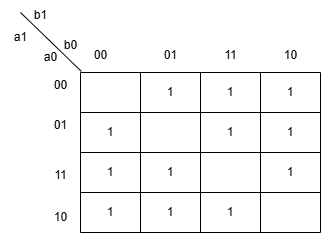

The diagram above was exported from draw.io. Its source (the exported page's mxGraphModel, read from the mxfile embedded in the PNG):
<mxGraphModel dx="880" dy="434" grid="1" gridSize="10" guides="1" tooltips="1" connect="1" arrows="1" fold="1" page="1" pageScale="1" pageWidth="827" pageHeight="1169" math="0" shadow="0">
  <root>
    <mxCell id="0" />
    <mxCell id="1" parent="0" />
    <mxCell id="S43Ek-MHez2za1blNAxo-15" value="" style="shape=table;startSize=0;container=1;collapsible=0;childLayout=tableLayout;" vertex="1" parent="1">
      <mxGeometry x="280" y="120" width="240" height="160" as="geometry" />
    </mxCell>
    <mxCell id="S43Ek-MHez2za1blNAxo-36" value="" style="shape=tableRow;horizontal=0;startSize=0;swimlaneHead=0;swimlaneBody=0;strokeColor=inherit;top=0;left=0;bottom=0;right=0;collapsible=0;dropTarget=0;fillColor=none;points=[[0,0.5],[1,0.5]];portConstraint=eastwest;" vertex="1" parent="S43Ek-MHez2za1blNAxo-15">
      <mxGeometry width="240" height="40" as="geometry" />
    </mxCell>
    <mxCell id="S43Ek-MHez2za1blNAxo-37" value="" style="shape=partialRectangle;html=1;whiteSpace=wrap;connectable=0;strokeColor=inherit;overflow=hidden;fillColor=none;top=0;left=0;bottom=0;right=0;pointerEvents=1;" vertex="1" parent="S43Ek-MHez2za1blNAxo-36">
      <mxGeometry width="60" height="40" as="geometry">
        <mxRectangle width="60" height="40" as="alternateBounds" />
      </mxGeometry>
    </mxCell>
    <mxCell id="S43Ek-MHez2za1blNAxo-38" value="1" style="shape=partialRectangle;html=1;whiteSpace=wrap;connectable=0;strokeColor=inherit;overflow=hidden;fillColor=none;top=0;left=0;bottom=0;right=0;pointerEvents=1;" vertex="1" parent="S43Ek-MHez2za1blNAxo-36">
      <mxGeometry x="60" width="60" height="40" as="geometry">
        <mxRectangle width="60" height="40" as="alternateBounds" />
      </mxGeometry>
    </mxCell>
    <mxCell id="S43Ek-MHez2za1blNAxo-39" value="1" style="shape=partialRectangle;html=1;whiteSpace=wrap;connectable=0;strokeColor=inherit;overflow=hidden;fillColor=none;top=0;left=0;bottom=0;right=0;pointerEvents=1;" vertex="1" parent="S43Ek-MHez2za1blNAxo-36">
      <mxGeometry x="120" width="60" height="40" as="geometry">
        <mxRectangle width="60" height="40" as="alternateBounds" />
      </mxGeometry>
    </mxCell>
    <mxCell id="S43Ek-MHez2za1blNAxo-40" value="1" style="shape=partialRectangle;html=1;whiteSpace=wrap;connectable=0;strokeColor=inherit;overflow=hidden;fillColor=none;top=0;left=0;bottom=0;right=0;pointerEvents=1;" vertex="1" parent="S43Ek-MHez2za1blNAxo-36">
      <mxGeometry x="180" width="60" height="40" as="geometry">
        <mxRectangle width="60" height="40" as="alternateBounds" />
      </mxGeometry>
    </mxCell>
    <mxCell id="S43Ek-MHez2za1blNAxo-16" value="" style="shape=tableRow;horizontal=0;startSize=0;swimlaneHead=0;swimlaneBody=0;strokeColor=inherit;top=0;left=0;bottom=0;right=0;collapsible=0;dropTarget=0;fillColor=none;points=[[0,0.5],[1,0.5]];portConstraint=eastwest;" vertex="1" parent="S43Ek-MHez2za1blNAxo-15">
      <mxGeometry y="40" width="240" height="40" as="geometry" />
    </mxCell>
    <mxCell id="S43Ek-MHez2za1blNAxo-17" value="1" style="shape=partialRectangle;html=1;whiteSpace=wrap;connectable=0;strokeColor=inherit;overflow=hidden;fillColor=none;top=0;left=0;bottom=0;right=0;pointerEvents=1;" vertex="1" parent="S43Ek-MHez2za1blNAxo-16">
      <mxGeometry width="60" height="40" as="geometry">
        <mxRectangle width="60" height="40" as="alternateBounds" />
      </mxGeometry>
    </mxCell>
    <mxCell id="S43Ek-MHez2za1blNAxo-18" value="" style="shape=partialRectangle;html=1;whiteSpace=wrap;connectable=0;strokeColor=inherit;overflow=hidden;fillColor=none;top=0;left=0;bottom=0;right=0;pointerEvents=1;" vertex="1" parent="S43Ek-MHez2za1blNAxo-16">
      <mxGeometry x="60" width="60" height="40" as="geometry">
        <mxRectangle width="60" height="40" as="alternateBounds" />
      </mxGeometry>
    </mxCell>
    <mxCell id="S43Ek-MHez2za1blNAxo-19" value="1" style="shape=partialRectangle;html=1;whiteSpace=wrap;connectable=0;strokeColor=inherit;overflow=hidden;fillColor=none;top=0;left=0;bottom=0;right=0;pointerEvents=1;" vertex="1" parent="S43Ek-MHez2za1blNAxo-16">
      <mxGeometry x="120" width="60" height="40" as="geometry">
        <mxRectangle width="60" height="40" as="alternateBounds" />
      </mxGeometry>
    </mxCell>
    <mxCell id="S43Ek-MHez2za1blNAxo-20" value="1" style="shape=partialRectangle;html=1;whiteSpace=wrap;connectable=0;strokeColor=inherit;overflow=hidden;fillColor=none;top=0;left=0;bottom=0;right=0;pointerEvents=1;" vertex="1" parent="S43Ek-MHez2za1blNAxo-16">
      <mxGeometry x="180" width="60" height="40" as="geometry">
        <mxRectangle width="60" height="40" as="alternateBounds" />
      </mxGeometry>
    </mxCell>
    <mxCell id="S43Ek-MHez2za1blNAxo-21" value="" style="shape=tableRow;horizontal=0;startSize=0;swimlaneHead=0;swimlaneBody=0;strokeColor=inherit;top=0;left=0;bottom=0;right=0;collapsible=0;dropTarget=0;fillColor=none;points=[[0,0.5],[1,0.5]];portConstraint=eastwest;" vertex="1" parent="S43Ek-MHez2za1blNAxo-15">
      <mxGeometry y="80" width="240" height="40" as="geometry" />
    </mxCell>
    <mxCell id="S43Ek-MHez2za1blNAxo-22" value="1" style="shape=partialRectangle;html=1;whiteSpace=wrap;connectable=0;strokeColor=inherit;overflow=hidden;fillColor=none;top=0;left=0;bottom=0;right=0;pointerEvents=1;" vertex="1" parent="S43Ek-MHez2za1blNAxo-21">
      <mxGeometry width="60" height="40" as="geometry">
        <mxRectangle width="60" height="40" as="alternateBounds" />
      </mxGeometry>
    </mxCell>
    <mxCell id="S43Ek-MHez2za1blNAxo-23" value="1" style="shape=partialRectangle;html=1;whiteSpace=wrap;connectable=0;strokeColor=inherit;overflow=hidden;fillColor=none;top=0;left=0;bottom=0;right=0;pointerEvents=1;" vertex="1" parent="S43Ek-MHez2za1blNAxo-21">
      <mxGeometry x="60" width="60" height="40" as="geometry">
        <mxRectangle width="60" height="40" as="alternateBounds" />
      </mxGeometry>
    </mxCell>
    <mxCell id="S43Ek-MHez2za1blNAxo-24" value="" style="shape=partialRectangle;html=1;whiteSpace=wrap;connectable=0;strokeColor=inherit;overflow=hidden;fillColor=none;top=0;left=0;bottom=0;right=0;pointerEvents=1;" vertex="1" parent="S43Ek-MHez2za1blNAxo-21">
      <mxGeometry x="120" width="60" height="40" as="geometry">
        <mxRectangle width="60" height="40" as="alternateBounds" />
      </mxGeometry>
    </mxCell>
    <mxCell id="S43Ek-MHez2za1blNAxo-25" value="1" style="shape=partialRectangle;html=1;whiteSpace=wrap;connectable=0;strokeColor=inherit;overflow=hidden;fillColor=none;top=0;left=0;bottom=0;right=0;pointerEvents=1;" vertex="1" parent="S43Ek-MHez2za1blNAxo-21">
      <mxGeometry x="180" width="60" height="40" as="geometry">
        <mxRectangle width="60" height="40" as="alternateBounds" />
      </mxGeometry>
    </mxCell>
    <mxCell id="S43Ek-MHez2za1blNAxo-26" value="" style="shape=tableRow;horizontal=0;startSize=0;swimlaneHead=0;swimlaneBody=0;strokeColor=inherit;top=0;left=0;bottom=0;right=0;collapsible=0;dropTarget=0;fillColor=none;points=[[0,0.5],[1,0.5]];portConstraint=eastwest;" vertex="1" parent="S43Ek-MHez2za1blNAxo-15">
      <mxGeometry y="120" width="240" height="40" as="geometry" />
    </mxCell>
    <mxCell id="S43Ek-MHez2za1blNAxo-27" value="1" style="shape=partialRectangle;html=1;whiteSpace=wrap;connectable=0;strokeColor=inherit;overflow=hidden;fillColor=none;top=0;left=0;bottom=0;right=0;pointerEvents=1;" vertex="1" parent="S43Ek-MHez2za1blNAxo-26">
      <mxGeometry width="60" height="40" as="geometry">
        <mxRectangle width="60" height="40" as="alternateBounds" />
      </mxGeometry>
    </mxCell>
    <mxCell id="S43Ek-MHez2za1blNAxo-28" value="1" style="shape=partialRectangle;html=1;whiteSpace=wrap;connectable=0;strokeColor=inherit;overflow=hidden;fillColor=none;top=0;left=0;bottom=0;right=0;pointerEvents=1;" vertex="1" parent="S43Ek-MHez2za1blNAxo-26">
      <mxGeometry x="60" width="60" height="40" as="geometry">
        <mxRectangle width="60" height="40" as="alternateBounds" />
      </mxGeometry>
    </mxCell>
    <mxCell id="S43Ek-MHez2za1blNAxo-29" value="1" style="shape=partialRectangle;html=1;whiteSpace=wrap;connectable=0;strokeColor=inherit;overflow=hidden;fillColor=none;top=0;left=0;bottom=0;right=0;pointerEvents=1;" vertex="1" parent="S43Ek-MHez2za1blNAxo-26">
      <mxGeometry x="120" width="60" height="40" as="geometry">
        <mxRectangle width="60" height="40" as="alternateBounds" />
      </mxGeometry>
    </mxCell>
    <mxCell id="S43Ek-MHez2za1blNAxo-30" value="" style="shape=partialRectangle;html=1;whiteSpace=wrap;connectable=0;strokeColor=inherit;overflow=hidden;fillColor=none;top=0;left=0;bottom=0;right=0;pointerEvents=1;" vertex="1" parent="S43Ek-MHez2za1blNAxo-26">
      <mxGeometry x="180" width="60" height="40" as="geometry">
        <mxRectangle width="60" height="40" as="alternateBounds" />
      </mxGeometry>
    </mxCell>
    <mxCell id="S43Ek-MHez2za1blNAxo-42" value="" style="endArrow=none;html=1;rounded=0;exitX=0.004;exitY=-0.025;exitDx=0;exitDy=0;exitPerimeter=0;" edge="1" parent="1" source="S43Ek-MHez2za1blNAxo-36">
      <mxGeometry width="50" height="50" relative="1" as="geometry">
        <mxPoint x="280" y="110" as="sourcePoint" />
        <mxPoint x="220" y="60" as="targetPoint" />
      </mxGeometry>
    </mxCell>
    <mxCell id="S43Ek-MHez2za1blNAxo-43" value="a1" style="text;html=1;align=center;verticalAlign=middle;resizable=0;points=[];autosize=1;strokeColor=none;fillColor=none;" vertex="1" parent="1">
      <mxGeometry x="200" y="70" width="40" height="30" as="geometry" />
    </mxCell>
    <mxCell id="S43Ek-MHez2za1blNAxo-44" value="a0" style="text;html=1;align=center;verticalAlign=middle;resizable=0;points=[];autosize=1;strokeColor=none;fillColor=none;" vertex="1" parent="1">
      <mxGeometry x="230" y="90" width="40" height="30" as="geometry" />
    </mxCell>
    <mxCell id="S43Ek-MHez2za1blNAxo-45" value="b1" style="text;html=1;align=center;verticalAlign=middle;resizable=0;points=[];autosize=1;strokeColor=none;fillColor=none;" vertex="1" parent="1">
      <mxGeometry x="220" y="48" width="40" height="30" as="geometry" />
    </mxCell>
    <mxCell id="S43Ek-MHez2za1blNAxo-46" value="b0" style="text;html=1;align=center;verticalAlign=middle;resizable=0;points=[];autosize=1;strokeColor=none;fillColor=none;" vertex="1" parent="1">
      <mxGeometry x="250" y="78" width="40" height="30" as="geometry" />
    </mxCell>
    <mxCell id="S43Ek-MHez2za1blNAxo-48" value="00" style="text;html=1;align=center;verticalAlign=middle;resizable=0;points=[];autosize=1;strokeColor=none;fillColor=none;" vertex="1" parent="1">
      <mxGeometry x="280" y="88" width="40" height="30" as="geometry" />
    </mxCell>
    <mxCell id="S43Ek-MHez2za1blNAxo-51" value="01" style="text;html=1;align=center;verticalAlign=middle;resizable=0;points=[];autosize=1;strokeColor=none;fillColor=none;" vertex="1" parent="1">
      <mxGeometry x="350" y="88" width="40" height="30" as="geometry" />
    </mxCell>
    <mxCell id="S43Ek-MHez2za1blNAxo-52" value="11" style="text;html=1;align=center;verticalAlign=middle;resizable=0;points=[];autosize=1;strokeColor=none;fillColor=none;" vertex="1" parent="1">
      <mxGeometry x="410" y="88" width="40" height="30" as="geometry" />
    </mxCell>
    <mxCell id="S43Ek-MHez2za1blNAxo-53" value="10" style="text;html=1;align=center;verticalAlign=middle;resizable=0;points=[];autosize=1;strokeColor=none;fillColor=none;" vertex="1" parent="1">
      <mxGeometry x="470" y="88" width="40" height="30" as="geometry" />
    </mxCell>
    <mxCell id="S43Ek-MHez2za1blNAxo-54" value="00" style="text;html=1;align=center;verticalAlign=middle;resizable=0;points=[];autosize=1;strokeColor=none;fillColor=none;" vertex="1" parent="1">
      <mxGeometry x="240" y="118" width="40" height="30" as="geometry" />
    </mxCell>
    <mxCell id="S43Ek-MHez2za1blNAxo-55" value="01" style="text;html=1;align=center;verticalAlign=middle;resizable=0;points=[];autosize=1;strokeColor=none;fillColor=none;" vertex="1" parent="1">
      <mxGeometry x="240" y="158" width="40" height="30" as="geometry" />
    </mxCell>
    <mxCell id="S43Ek-MHez2za1blNAxo-56" value="11" style="text;html=1;align=center;verticalAlign=middle;resizable=0;points=[];autosize=1;strokeColor=none;fillColor=none;" vertex="1" parent="1">
      <mxGeometry x="240" y="208" width="40" height="30" as="geometry" />
    </mxCell>
    <mxCell id="S43Ek-MHez2za1blNAxo-57" value="10" style="text;html=1;align=center;verticalAlign=middle;resizable=0;points=[];autosize=1;strokeColor=none;fillColor=none;" vertex="1" parent="1">
      <mxGeometry x="240" y="250" width="40" height="30" as="geometry" />
    </mxCell>
  </root>
</mxGraphModel>